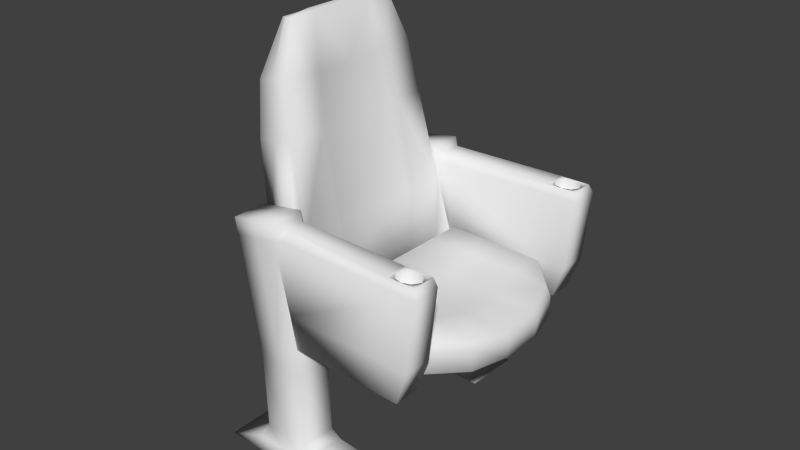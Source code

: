 # Source: Chair.blend  (saved by Blender 2.75.1; exported with 4.5.12 LTS)
import bpy
from mathutils import Matrix  # noqa: F401  (used for matrix-valued properties, if any)

bpy.ops.wm.read_factory_settings(use_empty=True)
scene = bpy.context.scene
scene.name = 'Scene'

# ---- collections
col_collection_1 = bpy.data.collections.new('Collection 1'); scene.collection.children.link(col_collection_1)

# ---- materials (node trees are filled in below, after node groups)
mat_material = bpy.data.materials.new('Material')
mat_material.alpha_threshold = 0.0
mat_material.use_transparent_shadow = False
mat_material.roughness = 0.5
mat_material.line_color = (0.0, 0.0, 0.0, 1.0)

# ---- material node trees

# ---- world
world_world = bpy.data.worlds.new('World'); scene.world = world_world
world_world.color = (0.05088, 0.05088, 0.05088)
world_world.use_sun_shadow = False
world_world.sun_shadow_jitter_overblur = 0.0
world_world.cycles.sampling_method = 'MANUAL'
world_world.cycles.sample_map_resolution = 256

# ---- meshes
me_cube = bpy.data.meshes.new('Cube')
me_cube.from_pydata([(0.3818, 0.8667, -0.08962), (1.154, 0.895, -0.2697), (0.3802, 0.0, -0.08572), (1.499, 0.0, -0.3261), (0.1546, 1.0, -0.04909), (-0.4043, 1.0, -0.04909), (0.0603, 0.9416, 1.951), (-0.3571, 0.9416, 1.951), (-0.105, 0.0, -0.04909), (-0.6732, 0.0, -0.04909), (-0.585, 0.0, 1.951), (0.1132, 1.0, 0.9509), (-0.4043, 1.0, 0.9509), (-0.6718, 0.0, 0.9509), (0.07108, 0.8619, 2.534), (-0.2967, 0.8619, 2.534), (-0.4885, 0.0, 2.534), (0.07814, 0.6413, 3.08), (-0.0861, 0.6326, 3.08), (-0.07813, 0.0, 3.081), (0.0861, 0.0, 3.08), (-0.5318, 0.4987, -0.04909), (-0.4846, 0.4696, 1.951), (-0.105, 0.4987, -0.04909), (0.1078, 0.5543, 1.951), (0.1607, 0.5834, 0.9509), (-0.5318, 0.4987, 0.9509), (-0.4242, 0.4298, 2.534), (0.1186, 0.5146, 2.534), (-0.08211, 0.3864, 3.081), (0.08213, 0.3836, 3.08), (0.1235, 1.387, -0.04909), (-0.4043, 1.387, -0.04909), (0.1132, 1.387, 0.9509), (-0.4043, 1.387, 0.9509), (0.1132, 1.0, 1.307), (-0.4043, 1.0, 1.307), (0.1132, 1.387, 1.307), (-0.4043, 1.387, 1.307), (0.1452, 1.386, 0.3686), (0.1453, 1.052, 0.3697), (0.2007, 1.288, 1.236), (0.2007, 1.085, 1.237), (1.605, 1.409, 0.1086), (1.604, 1.098, 0.1097), (1.807, 1.356, 0.9666), (1.806, 1.109, 0.9679), (0.1132, 1.387, 1.129), (0.1132, 1.0, 1.129), (-0.4043, 1.387, 1.129), (-0.4043, 1.0, 1.129), (0.173, 1.351, 1.128), (0.173, 1.042, 1.13), (1.822, 1.396, 0.8685), (1.821, 1.088, 0.8696), (-0.2247, 1.0, -0.04909), (-0.1484, 0.9416, 1.951), (-0.003981, 0.6748, 3.08), (-0.3354, 0.0, -0.04909), (-0.1455, 1.0, 0.9509), (-0.1128, 0.8619, 2.534), (0.003981, 0.0, 3.106), (1.048e-05, 0.385, 3.106), (-0.2647, 0.4987, -0.04909), (-0.1404, 1.387, -0.04909), (-0.1455, 1.387, 0.9509), (-0.1455, 1.0, 1.307), (-0.1455, 1.387, 1.307), (-0.1455, 1.0, 1.129), (-0.1455, 1.387, 1.129), (-0.1404, 1.0, -0.284), (-0.4015, 1.0, -0.2455), (-0.1404, 1.387, -0.2851), (-0.4015, 1.387, -0.2466), (0.1207, 0.9999, -0.3225), (0.1207, 1.387, -0.3236), (-0.2596, 0.9978, -1.092), (-0.5195, 0.9979, -1.047), (-0.2597, 1.384, -1.094), (-0.5196, 1.385, -1.049), (0.0003077, 0.9977, -1.138), (0.0001924, 1.384, -1.139), (-0.2832, 0.9438, -1.228), (-0.6151, 0.9439, -1.17), (-0.2833, 1.437, -1.229), (-0.6152, 1.438, -1.172), (0.04867, 0.9436, -1.285), (0.04852, 1.437, -1.287), (-0.3049, 0.8695, -1.331), (-1.005, 0.8648, -1.209), (-0.2979, 1.511, -1.335), (-0.9976, 1.506, -1.213), (0.3948, 0.8742, -1.453), (0.4018, 1.516, -1.457), (0.1265, 1.363, -0.02073), (0.1266, 1.07, -0.01976), (1.406, 1.389, -0.2484), (1.405, 1.117, -0.2475), (0.06342, 0.4627, 1.944), (0.06342, 0.0, 1.944), (0.1207, 0.0, 0.9721), (0.1149, 0.491, 0.9721), (0.0739, 0.4241, 2.511), (0.0739, 0.0, 2.511), (-0.1049, 1.0, -0.04909), (1.5, 0.2754, -0.3274), (1.449, 0.5866, -0.3199), (0.3812, 0.5648, -0.08832), (0.3807, 0.2629, -0.08702), (1.457, 0.5868, -0.2765), (1.162, 0.8952, -0.2263), (0.3894, 0.8669, -0.04622), (0.3883, 0.2631, -0.04362), (0.3877, 0.0, -0.04233), (1.507, 0.0, -0.2827), (1.507, 0.2756, -0.284), (0.3888, 0.565, -0.04492), (1.687, 0.6322, -0.2204), (1.308, 1.029, -0.1558), (0.168, 0.9913, 0.08828), (0.1666, 0.2145, 0.09162), (0.1659, 0.0, 0.09329), (1.796, 0.0, -0.2363), (1.797, 0.2326, -0.238), (0.1673, 0.6029, 0.08995), (1.737, 0.6336, 0.02065), (1.358, 1.03, 0.08522), (0.218, 0.9927, 0.3293), (0.2166, 0.2159, 0.3327), (0.2159, 0.0, 0.3344), (1.846, 0.0, -0.04454), (1.847, 0.234, -0.04621), (0.2173, 0.6043, 0.331), (1.707, 0.6264, 0.1296), (1.346, 1.004, 0.1911), (0.2851, 0.9685, 0.4214), (0.2838, 0.229, 0.4245), (0.2831, 0.0, 0.4261), (1.803, 0.0, 0.06648), (1.804, 0.2459, 0.06488), (0.2844, 0.5987, 0.423), (0.8969, 0.8856, -0.2097), (0.6393, 0.8761, -0.1496), (1.126, 0.0, -0.246), (0.7532, 0.0, -0.1659), (1.127, 0.2712, -0.2473), (0.7537, 0.2671, -0.1672), (1.093, 0.5793, -0.2427), (0.7373, 0.5721, -0.1655), (0.9044, 0.8858, -0.1663), (0.6469, 0.8763, -0.1062), (0.9278, 1.016, -0.07447), (0.5479, 1.004, 0.006909), (0.9777, 1.018, 0.1666), (0.5978, 1.005, 0.248), (0.9921, 0.9923, 0.2678), (0.6386, 0.9804, 0.3446), (1.297, 0.0, 0.1486), (0.7898, 0.0, 0.2521), (1.297, 0.2402, 0.147), (0.7905, 0.2346, 0.2505), (1.233, 0.6172, 0.2274), (0.7586, 0.608, 0.3252), (1.483, 1.11, 1.019), (1.48, 1.357, 1.018), (1.736, 1.318, 0.975), (1.735, 1.143, 0.9756), (1.541, 1.319, 1.006), (1.544, 1.144, 1.006), (1.79, 1.235, 0.9666), (1.494, 1.238, 1.014), (1.642, 1.351, 0.9899), (1.64, 1.115, 0.9909), (1.754, 1.234, 0.7754), (1.698, 1.143, 0.776), (1.606, 1.35, 0.7982), (1.699, 1.317, 0.7748), (1.604, 1.114, 0.7997), (1.509, 1.143, 0.8225), (1.458, 1.237, 0.8221), (1.506, 1.318, 0.8218), (1.605, 1.236, 0.7989)], [], [(147, 141, 1, 106), (26, 22, 7, 12), (11, 4, 31, 33), (24, 6, 14, 28), (63, 58, 9, 21), (56, 59, 12, 7), (21, 26, 12, 5), (27, 16, 19, 29), (22, 10, 16, 27), (56, 7, 15, 60), (62, 29, 19, 61), (28, 14, 17, 30), (60, 15, 18, 57), (24, 28, 102, 98), (57, 18, 29, 62), (7, 22, 27, 15), (15, 27, 29, 18), (9, 13, 26, 21), (55, 63, 21, 5), (25, 24, 98, 101), (11, 6, 24, 25), (13, 10, 22, 26), (65, 64, 32, 34), (11, 33, 39, 40), (5, 12, 34, 32), (5, 32, 73, 71), (66, 35, 37, 67), (69, 49, 38, 67), (68, 48, 35, 66), (49, 50, 36, 38), (51, 41, 164, 45, 53), (47, 37, 41, 51), (37, 35, 42, 41), (48, 11, 40, 52), (54, 53, 45, 46), (44, 40, 95, 97), (52, 40, 44, 54), (41, 42, 163, 164), (42, 52, 54, 46, 163), (44, 43, 53, 54), (35, 48, 52, 42), (33, 47, 51, 39), (39, 51, 53, 43), (34, 12, 50, 49), (59, 11, 48, 68), (65, 34, 49, 69), (33, 65, 69, 47), (12, 59, 68, 50), (50, 68, 66, 36), (47, 69, 67, 37), (36, 66, 67, 38), (32, 64, 72, 73), (33, 31, 64, 65), (55, 104, 23, 63), (17, 57, 62, 30), (14, 60, 57, 17), (30, 62, 61, 20), (6, 56, 60, 14), (6, 11, 59, 56), (23, 8, 58, 63), (72, 75, 81, 78), (70, 71, 77, 76), (4, 55, 70, 74), (31, 4, 74, 75), (64, 31, 75, 72), (55, 5, 71, 70), (81, 80, 86, 87), (80, 76, 82, 86), (71, 73, 79, 77), (73, 72, 78, 79), (74, 70, 76, 80), (75, 74, 80, 81), (83, 85, 91, 89), (84, 87, 93, 90), (76, 77, 83, 82), (78, 81, 87, 84), (77, 79, 85, 83), (79, 78, 84, 85), (88, 89, 91, 90), (92, 88, 90, 93), (85, 84, 90, 91), (86, 82, 88, 92), (87, 86, 92, 93), (82, 83, 89, 88), (95, 94, 96, 97), (39, 43, 96, 94), (43, 44, 97, 96), (40, 39, 94, 95), (101, 98, 99, 100), (23, 101, 100, 8), (103, 102, 30, 20), (99, 98, 102, 103), (28, 30, 102), (23, 25, 101), (4, 11, 104), (104, 11, 25, 23), (143, 145, 105, 3), (145, 147, 106, 105), (115, 109, 117, 123), (111, 116, 124, 119), (116, 112, 120, 124), (107, 108, 112, 116), (0, 107, 116, 111), (105, 106, 109, 115), (3, 105, 115, 114), (108, 2, 113, 112), (142, 0, 111, 150), (106, 1, 110, 109), (123, 117, 125, 131), (119, 124, 132, 127), (124, 120, 128, 132), (114, 115, 123, 122), (112, 113, 121, 120), (150, 111, 119, 152), (109, 110, 118, 117), (131, 125, 133, 139), (127, 132, 140, 135), (132, 128, 136, 140), (122, 123, 131, 130), (120, 121, 129, 128), (152, 119, 127, 154), (117, 118, 126, 125), (161, 133, 134, 155), (157, 138, 139, 159), (159, 139, 133, 161), (130, 131, 139, 138), (128, 129, 137, 136), (154, 127, 135, 156), (125, 126, 134, 133), (126, 153, 155, 134), (153, 154, 156, 155), (136, 160, 162, 140), (160, 159, 161, 162), (137, 158, 160, 136), (158, 157, 159, 160), (140, 162, 156, 135), (162, 161, 155, 156), (118, 151, 153, 126), (151, 152, 154, 153), (110, 149, 151, 118), (149, 150, 152, 151), (1, 141, 149, 110), (141, 142, 150, 149), (108, 107, 148, 146), (146, 148, 147, 145), (2, 108, 146, 144), (144, 146, 145, 143), (107, 0, 142, 148), (148, 142, 141, 147), (164, 163, 168, 170, 167), (169, 165, 176, 173), (163, 46, 166, 172, 168), (45, 164, 167, 171, 165), (46, 45, 165, 169, 166), (167, 170, 179, 180), (171, 167, 180, 175), (172, 166, 174, 177), (181, 177, 174, 173), (175, 181, 173, 176), (179, 178, 177, 181), (180, 179, 181, 175), (170, 168, 178, 179), (168, 172, 177, 178), (165, 171, 175, 176), (166, 169, 173, 174)])
me_cube.polygons.foreach_set('use_smooth', [True] * 165)
_uv = me_cube.uv_layers.new(name='UVMap')
_uv.uv.foreach_set('vector', [0.4941, 0.0003796, 1.007, 0.0003796, 1.007, 0.9957, 0.4941, 0.9957, -0.001981, 0.0003796, 0.5114, 0.0003796, 0.5114, 0.9957, -0.001981, 0.9957, 0.5118, 4.663e-05, 1.0, 4.663e-05, 1.0, 0.998, 0.5118, 0.998, -0.001981, 0.0003796, 0.5114, 0.0003796, 0.5114, 0.9957, -0.001981, 0.9957, 0.5118, 4.663e-05, 1.0, 4.663e-05, 1.0, 0.998, 0.5118, 0.998, -0.001981, 0.0003796, 0.5114, 0.0003796, 0.5114, 0.9957, -0.001981, 0.9957, -0.001981, 0.0003796, 0.5114, 0.0003796, 0.5114, 0.9957, -0.001981, 0.9957, -0.001981, 0.0003796, 0.5114, 0.0003796, 0.5114, 0.9957, -0.001981, 0.9957, -0.001981, 0.0003796, 0.5114, 0.0003796, 0.5114, 0.9957, -0.001981, 0.9957, -0.001981, 0.0003796, 0.5114, 0.0003796, 0.5114, 0.9957, -0.001981, 0.9957, -0.001981, 0.0003796, 0.5114, 0.0003796, 0.5114, 0.9957, -0.001981, 0.9957, -0.001981, 0.0003796, 0.5114, 0.0003796, 0.5114, 0.9957, -0.001981, 0.9957, -0.001981, 0.0003796, 0.5114, 0.0003796, 0.5114, 0.9957, -0.001981, 0.9957, -0.001981, 0.0003796, 0.5114, 0.0003796, 0.5114, 0.9957, -0.001981, 0.9957, -0.001981, 0.0003796, 0.5114, 0.0003796, 0.5114, 0.9957, -0.001981, 0.9957, -0.001981, 0.0003796, 0.5114, 0.0003796, 0.5114, 0.9957, -0.001981, 0.9957, -0.001981, 0.0003796, 0.5114, 0.0003796, 0.5114, 0.9957, -0.001981, 0.9957, -0.001981, 0.0003796, 0.5114, 0.0003796, 0.5114, 0.9957, -0.001981, 0.9957, 0.5118, 4.663e-05, 1.0, 4.663e-05, 1.0, 0.998, 0.5118, 0.998, -0.001981, 0.0003796, 0.5114, 0.0003796, 0.5114, 0.9957, -0.001981, 0.9957, -0.001981, 0.0003796, 0.5114, 0.0003796, 0.5114, 0.9957, -0.001981, 0.9957, -0.001981, 0.0003796, 0.5114, 0.0003796, 0.5114, 0.9957, -0.001981, 0.9957, 0.5118, 4.663e-05, 1.0, 4.663e-05, 1.0, 0.998, 0.5118, 0.998, 0.5118, 4.663e-05, 1.0, 4.663e-05, 1.0, 0.998, 0.5118, 0.998, 0.5118, 4.663e-05, 1.0, 4.663e-05, 1.0, 0.998, 0.5118, 0.998, 0.5118, 4.663e-05, 1.0, 4.663e-05, 1.0, 0.998, 0.5118, 0.998, 0.5118, 4.663e-05, 1.0, 4.663e-05, 1.0, 0.998, 0.5118, 0.998, 0.5118, 4.663e-05, 1.0, 4.663e-05, 1.0, 0.998, 0.5118, 0.998, 0.5118, 4.663e-05, 1.0, 4.663e-05, 1.0, 0.998, 0.5118, 0.998, 0.5118, 4.663e-05, 1.0, 4.663e-05, 1.0, 0.998, 0.5118, 0.998, 0.7618, 0.998, 0.9878, 0.6525, 0.9088, 0.09352, 0.6149, 0.09352, 0.524, 0.6525, 0.5118, 4.663e-05, 1.0, 4.663e-05, 1.0, 0.998, 0.5118, 0.998, 0.5118, 4.663e-05, 1.0, 4.663e-05, 1.0, 0.998, 0.5118, 0.998, 0.5118, 4.663e-05, 1.0, 4.663e-05, 1.0, 0.998, 0.5118, 0.998, 0.5118, 4.663e-05, 1.0, 4.663e-05, 1.0, 0.998, 0.5118, 0.998, 0.5118, 4.663e-05, 1.0, 4.663e-05, 1.0, 0.998, 0.5118, 0.998, 0.5118, 4.663e-05, 1.0, 4.663e-05, 1.0, 0.998, 0.5118, 0.998, 0.5118, 4.663e-05, 1.0, 4.663e-05, 1.0, 0.998, 0.5118, 0.998, 0.7618, 0.998, 0.9878, 0.6525, 0.9088, 0.09352, 0.6149, 0.09352, 0.524, 0.6525, 0.5118, 4.663e-05, 1.0, 4.663e-05, 1.0, 0.998, 0.5118, 0.998, 0.5118, 4.663e-05, 1.0, 4.663e-05, 1.0, 0.998, 0.5118, 0.998, 0.5118, 4.663e-05, 1.0, 4.663e-05, 1.0, 0.998, 0.5118, 0.998, -0.001981, 0.0003796, 0.5114, 0.0003796, 0.5114, 0.9957, -0.001981, 0.9957, 0.5118, 4.663e-05, 1.0, 4.663e-05, 1.0, 0.998, 0.5118, 0.998, 0.5118, 4.663e-05, 1.0, 4.663e-05, 1.0, 0.998, 0.5118, 0.998, 0.5118, 4.663e-05, 1.0, 4.663e-05, 1.0, 0.998, 0.5118, 0.998, 0.5118, 4.663e-05, 1.0, 4.663e-05, 1.0, 0.998, 0.5118, 0.998, 0.5118, 4.663e-05, 1.0, 4.663e-05, 1.0, 0.998, 0.5118, 0.998, 0.5118, 4.663e-05, 1.0, 4.663e-05, 1.0, 0.998, 0.5118, 0.998, 0.5118, 4.663e-05, 1.0, 4.663e-05, 1.0, 0.998, 0.5118, 0.998, 0.5118, 4.663e-05, 1.0, 4.663e-05, 1.0, 0.998, 0.5118, 0.998, 0.5118, 4.663e-05, 1.0, 4.663e-05, 1.0, 0.998, 0.5118, 0.998, 0.5118, 4.663e-05, 1.0, 4.663e-05, 1.0, 0.998, 0.5118, 0.998, 0.5118, 4.663e-05, 1.0, 4.663e-05, 1.0, 0.998, 0.5118, 0.998, -0.001981, 0.0003796, 0.5114, 0.0003796, 0.5114, 0.9957, -0.001981, 0.9957, -0.001981, 0.0003796, 0.5114, 0.0003796, 0.5114, 0.9957, -0.001981, 0.9957, -0.001981, 0.0003796, 0.5114, 0.0003796, 0.5114, 0.9957, -0.001981, 0.9957, -0.001981, 0.0003796, 0.5114, 0.0003796, 0.5114, 0.9957, -0.001981, 0.9957, -0.001981, 0.0003796, 0.5114, 0.0003796, 0.5114, 0.9957, -0.001981, 0.9957, 0.5118, 4.663e-05, 1.0, 4.663e-05, 1.0, 0.998, 0.5118, 0.998, 0.5118, 4.663e-05, 1.0, 4.663e-05, 1.0, 0.998, 0.5118, 0.998, 0.5118, 4.663e-05, 1.0, 4.663e-05, 1.0, 0.998, 0.5118, 0.998, 0.5118, 4.663e-05, 1.0, 4.663e-05, 1.0, 0.998, 0.5118, 0.998, 0.5118, 4.663e-05, 1.0, 4.663e-05, 1.0, 0.998, 0.5118, 0.998, 0.5118, 4.663e-05, 1.0, 4.663e-05, 1.0, 0.998, 0.5118, 0.998, 0.5118, 4.663e-05, 1.0, 4.663e-05, 1.0, 0.998, 0.5118, 0.998, 0.5118, 4.663e-05, 1.0, 4.663e-05, 1.0, 0.998, 0.5118, 0.998, 0.5118, 4.663e-05, 1.0, 4.663e-05, 1.0, 0.998, 0.5118, 0.998, 0.5118, 4.663e-05, 1.0, 4.663e-05, 1.0, 0.998, 0.5118, 0.998, 0.5118, 4.663e-05, 1.0, 4.663e-05, 1.0, 0.998, 0.5118, 0.998, 0.5118, 4.663e-05, 1.0, 4.663e-05, 1.0, 0.998, 0.5118, 0.998, 0.5118, 4.663e-05, 1.0, 4.663e-05, 1.0, 0.998, 0.5118, 0.998, 0.5118, 4.663e-05, 1.0, 4.663e-05, 1.0, 0.998, 0.5118, 0.998, 0.5118, 4.663e-05, 1.0, 4.663e-05, 1.0, 0.998, 0.5118, 0.998, 0.5118, 4.663e-05, 1.0, 4.663e-05, 1.0, 0.998, 0.5118, 0.998, 0.5118, 4.663e-05, 1.0, 4.663e-05, 1.0, 0.998, 0.5118, 0.998, 0.5118, 4.663e-05, 1.0, 4.663e-05, 1.0, 0.998, 0.5118, 0.998, 0.5118, 4.663e-05, 1.0, 4.663e-05, 1.0, 0.998, 0.5118, 0.998, 0.5118, 4.663e-05, 1.0, 4.663e-05, 1.0, 0.998, 0.5118, 0.998, 0.5118, 4.663e-05, 1.0, 4.663e-05, 1.0, 0.998, 0.5118, 0.998, 0.5118, 4.663e-05, 1.0, 4.663e-05, 1.0, 0.998, 0.5118, 0.998, 0.5118, 4.663e-05, 1.0, 4.663e-05, 1.0, 0.998, 0.5118, 0.998, 0.5118, 4.663e-05, 1.0, 4.663e-05, 1.0, 0.998, 0.5118, 0.998, 0.5118, 4.663e-05, 1.0, 4.663e-05, 1.0, 0.998, 0.5118, 0.998, 0.5118, 4.663e-05, 1.0, 4.663e-05, 1.0, 0.998, 0.5118, 0.998, -0.001981, 0.0003796, 0.5114, 0.0003796, 0.5114, 0.9957, -0.001981, 0.9957, 0.5118, 4.663e-05, 1.0, 4.663e-05, 1.0, 0.998, 0.5118, 0.998, 0.5118, 4.663e-05, 1.0, 4.663e-05, 1.0, 0.998, 0.5118, 0.998, -0.001981, 0.0003796, 0.5114, 0.0003796, 0.5114, 0.9957, -0.001981, 0.9957, -0.001981, 0.0003796, 0.5114, 0.0003796, 0.5114, 0.9957, -0.001981, 0.9957, -0.001981, 0.0003796, 0.5114, 0.0003796, 0.5114, 0.9957, -0.001981, 0.9957, -0.001981, 0.0003796, 0.5114, 0.0003796, 0.5114, 0.9957, -0.001981, 0.9957, -0.001981, 0.0003796, 0.5114, 0.0003796, 0.5114, 0.9957, -0.001981, 0.0003796, 0.5114, 0.0003796, 0.5114, 0.9957, -0.001981, 0.0003796, 0.5114, 0.0003796, 0.5114, 0.9957, -0.001981, 0.0003796, 0.5114, 0.0003796, 0.5114, 0.9957, -0.001981, 0.9957, 0.4941, 0.0003796, 1.007, 0.0003796, 1.007, 0.9957, 0.4941, 0.9957, 0.4941, 0.0003796, 1.007, 0.0003796, 1.007, 0.9957, 0.4941, 0.9957, -0.001981, 0.0003796, 0.5114, 0.0003796, 0.5114, 0.9957, -0.001981, 0.9957, -0.001981, 0.0003796, 0.5114, 0.0003796, 0.5114, 0.9957, -0.001981, 0.9957, -0.001981, 0.0003796, 0.5114, 0.0003796, 0.5114, 0.9957, -0.001981, 0.9957, 0.4941, 0.0003796, 1.007, 0.0003796, 1.007, 0.9957, 0.4941, 0.9957, 0.4941, 0.0003796, 1.007, 0.0003796, 1.007, 0.9957, 0.4941, 0.9957, 0.4941, 0.0003796, 1.007, 0.0003796, 1.007, 0.9957, 0.4941, 0.9957, 0.4941, 0.0003796, 1.007, 0.0003796, 1.007, 0.9957, 0.4941, 0.9957, 0.4941, 0.0003796, 1.007, 0.0003796, 1.007, 0.9957, 0.4941, 0.9957, 0.4941, 0.0003796, 1.007, 0.0003796, 1.007, 0.9957, 0.4941, 0.9957, 0.4941, 0.0003796, 1.007, 0.0003796, 1.007, 0.9957, 0.4941, 0.9957, -0.001981, 0.0003796, 0.5114, 0.0003796, 0.5114, 0.9957, -0.001981, 0.9957, -0.001981, 0.0003796, 0.5114, 0.0003796, 0.5114, 0.9957, -0.001981, 0.9957, -0.001981, 0.0003796, 0.5114, 0.0003796, 0.5114, 0.9957, -0.001981, 0.9957, -0.001981, 0.0003796, 0.5114, 0.0003796, 0.5114, 0.9957, -0.001981, 0.9957, -0.001981, 0.0003796, 0.5114, 0.0003796, 0.5114, 0.9957, -0.001981, 0.9957, -0.001981, 0.0003796, 0.5114, 0.0003796, 0.5114, 0.9957, -0.001981, 0.9957, -0.001981, 0.0003796, 0.5114, 0.0003796, 0.5114, 0.9957, -0.001981, 0.9957, -0.001981, 0.0003796, 0.5114, 0.0003796, 0.5114, 0.9957, -0.001981, 0.9957, -0.001981, 0.0003796, 0.5114, 0.0003796, 0.5114, 0.9957, -0.001981, 0.9957, -0.001981, 0.0003796, 0.5114, 0.0003796, 0.5114, 0.9957, -0.001981, 0.9957, -0.001981, 0.0003796, 0.5114, 0.0003796, 0.5114, 0.9957, -0.001981, 0.9957, -0.001981, 0.0003796, 0.5114, 0.0003796, 0.5114, 0.9957, -0.001981, 0.9957, -0.001981, 0.0003796, 0.5114, 0.0003796, 0.5114, 0.9957, -0.001981, 0.9957, -0.001981, 0.0003796, 0.5114, 0.0003796, 0.5114, 0.9957, -0.001981, 0.9957, -0.001981, 0.0003796, 0.5114, 0.0003796, 0.5114, 0.9957, -0.001981, 0.9957, -0.001981, 0.0003796, 0.5114, 0.0003796, 0.5114, 0.9957, -0.001981, 0.9957, -0.001981, 0.0003796, 0.5114, 0.0003796, 0.5114, 0.9957, -0.001981, 0.9957, -0.001981, 0.0003796, 0.5114, 0.0003796, 0.5114, 0.9957, -0.001981, 0.9957, -0.001981, 0.0003796, 0.5114, 0.0003796, 0.5114, 0.9957, -0.001981, 0.9957, -0.001981, 0.0003796, 0.5114, 0.0003796, 0.5114, 0.9957, -0.001981, 0.9957, -0.001981, 0.0003796, 0.5114, 0.0003796, 0.5114, 0.9957, -0.001981, 0.9957, -0.001981, 0.0003796, 0.5114, 0.0003796, 0.5114, 0.9957, -0.001981, 0.9957, -0.001981, 0.0003796, 0.5114, 0.0003796, 0.5114, 0.9957, -0.001981, 0.9957, -0.001981, 0.0003796, 0.5114, 0.0003796, 0.5114, 0.9957, -0.001981, 0.9957, -0.001981, 0.0003796, 0.5114, 0.0003796, 0.5114, 0.9957, -0.001981, 0.9957, -0.001981, 0.0003796, 0.5114, 0.0003796, 0.5114, 0.9957, -0.001981, 0.9957, -0.001981, 0.0003796, 0.5114, 0.0003796, 0.5114, 0.9957, -0.001981, 0.9957, -0.001981, 0.0003796, 0.5114, 0.0003796, 0.5114, 0.9957, -0.001981, 0.9957, -0.001981, 0.0003796, 0.5114, 0.0003796, 0.5114, 0.9957, -0.001981, 0.9957, -0.001981, 0.0003796, 0.5114, 0.0003796, 0.5114, 0.9957, -0.001981, 0.9957, -0.001981, 0.0003796, 0.5114, 0.0003796, 0.5114, 0.9957, -0.001981, 0.9957, -0.001981, 0.0003796, 0.5114, 0.0003796, 0.5114, 0.9957, -0.001981, 0.9957, -0.001981, 0.0003796, 0.5114, 0.0003796, 0.5114, 0.9957, -0.001981, 0.9957, 0.4941, 0.0003796, 1.007, 0.0003796, 1.007, 0.9957, 0.4941, 0.9957, 0.4941, 0.0003796, 1.007, 0.0003796, 1.007, 0.9957, 0.4941, 0.9957, 0.4941, 0.0003796, 1.007, 0.0003796, 1.007, 0.9957, 0.4941, 0.9957, 0.4941, 0.0003796, 1.007, 0.0003796, 1.007, 0.9957, 0.4941, 0.9957, 0.4941, 0.0003796, 1.007, 0.0003796, 1.007, 0.9957, 0.4941, 0.9957, 0.4941, 0.0003796, 1.007, 0.0003796, 1.007, 0.9957, 0.4941, 0.9957, 0.4941, 0.0003796, 1.007, 0.0003796, 1.007, 0.9957, 0.4941, 0.9957, 0.4941, 0.0003796, 1.007, 0.0003796, 1.007, 0.9957, 0.4941, 0.9957, 0.7618, 0.998, 0.9878, 0.6525, 0.9088, 0.09352, 0.6149, 0.09352, 0.524, 0.6525, 0.5118, 4.663e-05, 1.0, 4.663e-05, 1.0, 0.998, 0.5118, 0.998, 0.7618, 0.998, 0.9878, 0.6525, 0.9088, 0.09352, 0.6149, 0.09352, 0.524, 0.6525, 0.7618, 0.998, 0.9878, 0.6525, 0.9088, 0.09352, 0.6149, 0.09352, 0.524, 0.6525, 0.7618, 0.998, 0.9878, 0.6525, 0.9088, 0.09352, 0.6149, 0.09352, 0.524, 0.6525, 0.5118, 4.663e-05, 1.0, 4.663e-05, 1.0, 0.998, 0.5118, 0.998, 0.5118, 4.663e-05, 1.0, 4.663e-05, 1.0, 0.998, 0.5118, 0.998, 0.5118, 4.663e-05, 1.0, 4.663e-05, 1.0, 0.998, 0.5118, 0.998, 0.5118, 4.663e-05, 1.0, 4.663e-05, 1.0, 0.998, 0.5118, 0.998, 0.5118, 4.663e-05, 1.0, 4.663e-05, 1.0, 0.998, 0.5118, 0.998, 0.5118, 4.663e-05, 1.0, 4.663e-05, 1.0, 0.998, 0.5118, 0.998, 0.5118, 4.663e-05, 1.0, 4.663e-05, 1.0, 0.998, 0.5118, 0.998, 0.5118, 4.663e-05, 1.0, 4.663e-05, 1.0, 0.998, 0.5118, 0.998, 0.5118, 4.663e-05, 1.0, 4.663e-05, 1.0, 0.998, 0.5118, 0.998, 0.5118, 4.663e-05, 1.0, 4.663e-05, 1.0, 0.998, 0.5118, 0.998, 0.5118, 4.663e-05, 1.0, 4.663e-05, 1.0, 0.998, 0.5118, 0.998])
me_cube.materials.append(mat_material)
me_cube.use_remesh_preserve_volume = False
me_cube.use_remesh_preserve_attributes = False
me_cube.use_mirror_vertex_groups = False
me_cube.update()

# ---- objects
ob_cube = bpy.data.objects.new('Cube', me_cube)

# ---- transforms, parenting, visibility, modifiers, constraints
ob_cube.location = (0.0, 0.0, 0.0)
ob_cube.rotation_euler = (0.003985, -0.1726, -0.0186)
ob_cube.lock_rotations_4d = False
ob_cube.empty_display_type = 'ARROWS'
ob_cube.lineart.crease_threshold = 0.0
_m = ob_cube.modifiers.new('Mirror', 'MIRROR')
_m.use_axis = (False, True, False)
_m.use_clip = True

# ---- collection membership
col_collection_1.objects.link(ob_cube)

# ---- scene / render settings (as saved in the file)
scene.frame_start = 1; scene.frame_end = 250; scene.frame_set(1)
scene.render.engine = 'BLENDER_EEVEE_NEXT'
scene.render.resolution_percentage = 50
scene.render.dither_intensity = 0.0
scene.cycles.use_denoising = False
scene.cycles.samples = 10
scene.cycles.sampling_pattern = 'TABULATED_SOBOL'
scene.cycles.light_sampling_threshold = 0.0
scene.cycles.use_adaptive_sampling = False
scene.cycles.use_light_tree = False
scene.cycles.blur_glossy = 0.0
scene.cycles.pixel_filter_type = 'GAUSSIAN'
scene.cycles.sample_clamp_indirect = 0.0
scene.view_settings.view_transform = 'Standard'
bpy.context.view_layer.update()

# ---- added for rendering (the .blend has no active camera and no usable light): camera, sun
cam_auto = bpy.data.cameras.new('AutoCamera')
cam_auto.lens = 50.0
cam_auto.sensor_width = 36.0
cam_auto.clip_end = 1000.0
ob_auto_camera = bpy.data.objects.new('AutoCamera', cam_auto)
scene.collection.objects.link(ob_auto_camera)
ob_auto_camera.location = (6.66946, -7.684, 6.00197)
ob_auto_camera.rotation_euler = (1.09748, -7.21219e-08, 0.694738)
scene.camera = ob_auto_camera
light_auto_sun = bpy.data.lights.new('AutoSun', 'SUN')
light_auto_sun.energy = 3.0
light_auto_sun.angle = 0.0523599
ob_auto_sun = bpy.data.objects.new('AutoSun', light_auto_sun)
scene.collection.objects.link(ob_auto_sun)
ob_auto_sun.rotation_euler = (0.872665, 0.174533, 0.523599)
bpy.context.view_layer.update()
